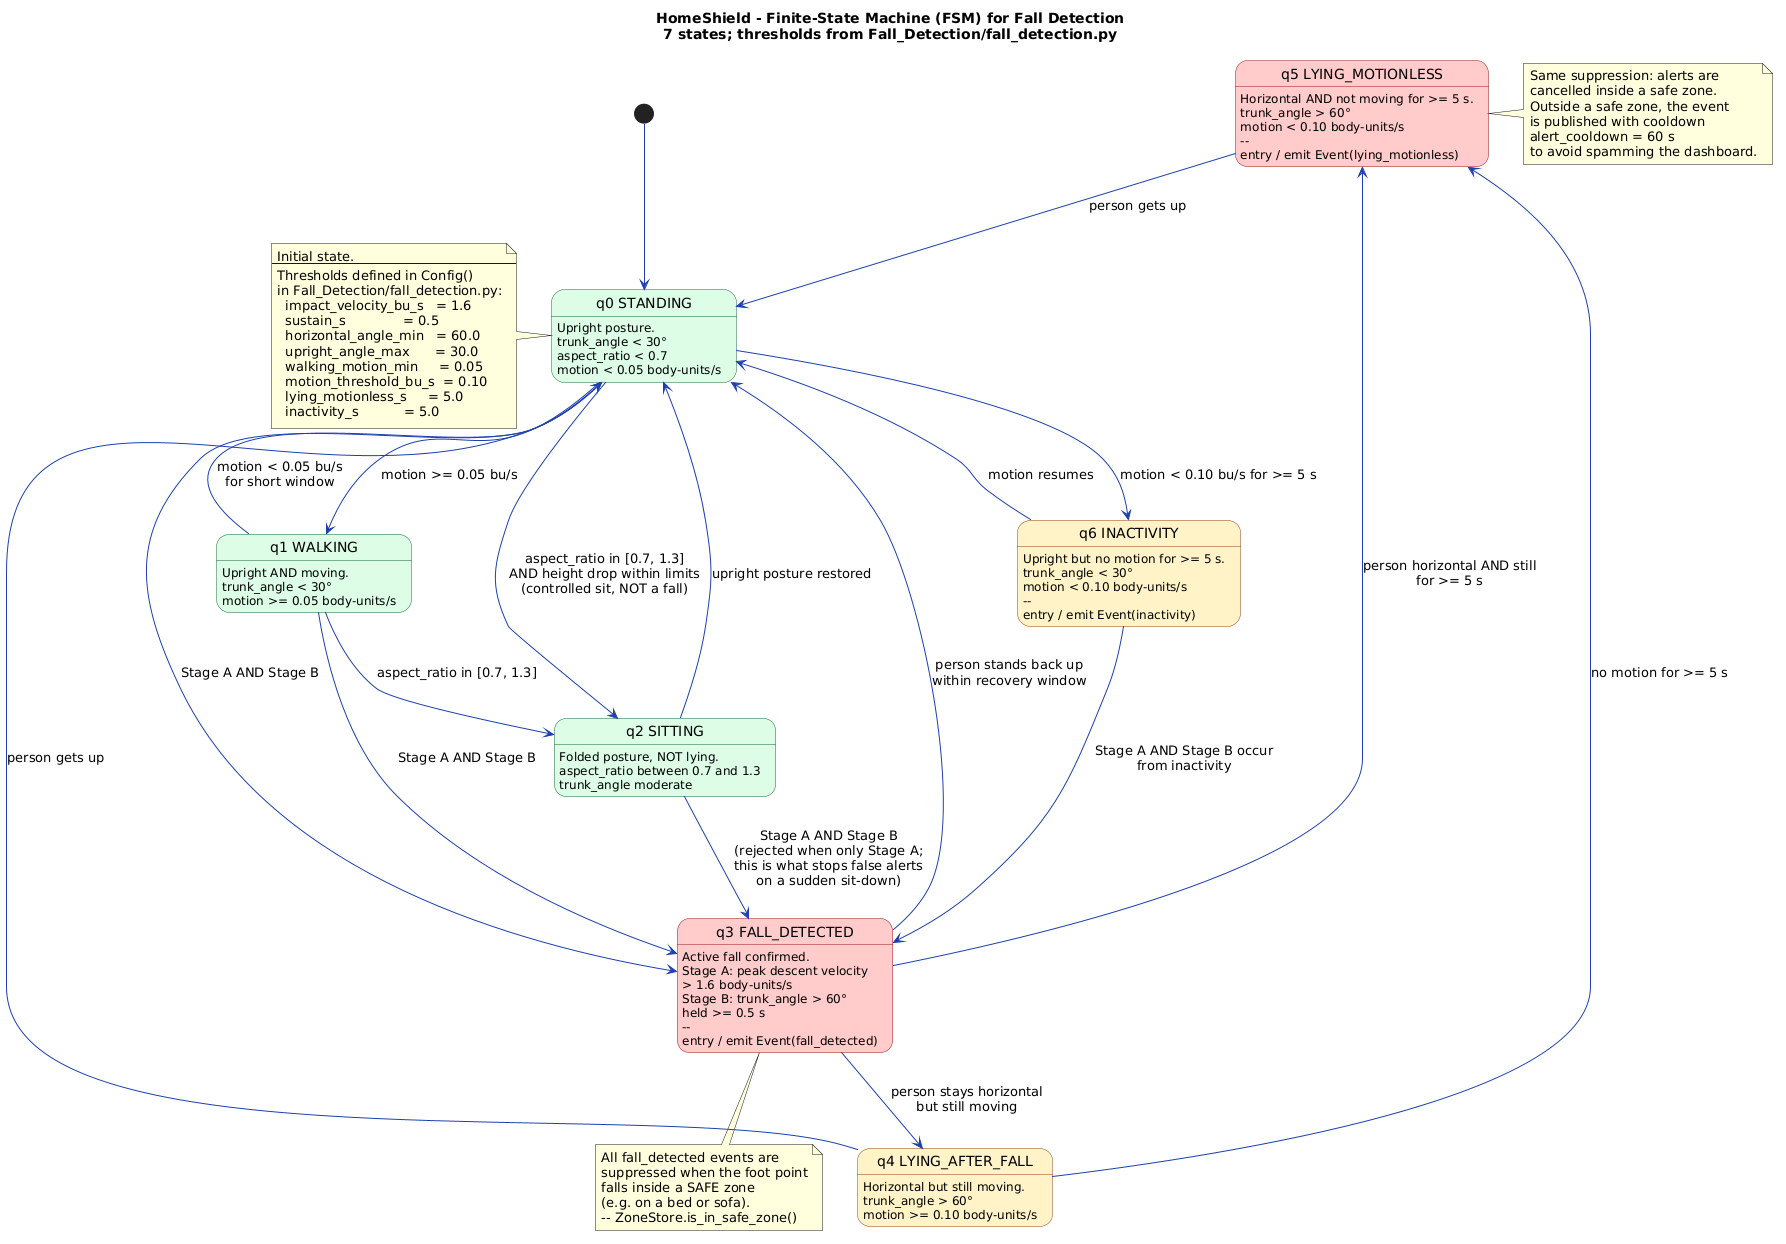

The diagram above was rendered by PlantUML. Its source (embedded in the PNG):
@startuml
title HomeShield - Finite-State Machine (FSM) for Fall Detection\n7 states; thresholds from Fall_Detection/fall_detection.py

skinparam state {
    BackgroundColor #FFFBEB
    BorderColor     #92400E
    BackgroundColor<<safe>>   #DCFCE7
    BorderColor<<safe>>       #166534
    BackgroundColor<<alert>>  #FECACA
    BorderColor<<alert>>      #991B1B
    BackgroundColor<<warn>>   #FEF3C7
    BorderColor<<warn>>       #92400E
    FontName Inter
}

skinparam ArrowColor #1E40AF

[*] --> STANDING

state "q0 STANDING" as STANDING <<safe>> {
    STANDING : Upright posture.
    STANDING : trunk_angle < 30°
    STANDING : aspect_ratio < 0.7
    STANDING : motion < 0.05 body-units/s
}

state "q1 WALKING" as WALKING <<safe>> {
    WALKING : Upright AND moving.
    WALKING : trunk_angle < 30°
    WALKING : motion >= 0.05 body-units/s
}

state "q2 SITTING" as SITTING <<safe>> {
    SITTING : Folded posture, NOT lying.
    SITTING : aspect_ratio between 0.7 and 1.3
    SITTING : trunk_angle moderate
}

state "q3 FALL_DETECTED" as FALL <<alert>> {
    FALL : Active fall confirmed.
    FALL : Stage A: peak descent velocity\n> 1.6 body-units/s
    FALL : Stage B: trunk_angle > 60°\nheld >= 0.5 s
    FALL : --
    FALL : entry / emit Event(fall_detected)
}

state "q4 LYING_AFTER_FALL" as LYING_AFTER <<warn>> {
    LYING_AFTER : Horizontal but still moving.
    LYING_AFTER : trunk_angle > 60°
    LYING_AFTER : motion >= 0.10 body-units/s
}

state "q5 LYING_MOTIONLESS" as MOTIONLESS <<alert>> {
    MOTIONLESS : Horizontal AND not moving for >= 5 s.
    MOTIONLESS : trunk_angle > 60°
    MOTIONLESS : motion < 0.10 body-units/s
    MOTIONLESS : --
    MOTIONLESS : entry / emit Event(lying_motionless)
}

state "q6 INACTIVITY" as INACTIVITY <<warn>> {
    INACTIVITY : Upright but no motion for >= 5 s.
    INACTIVITY : trunk_angle < 30°
    INACTIVITY : motion < 0.10 body-units/s
    INACTIVITY : --
    INACTIVITY : entry / emit Event(inactivity)
}

' ====== Transitions ======

' Normal locomotion
STANDING --> WALKING        : motion >= 0.05 bu/s
WALKING  --> STANDING       : motion < 0.05 bu/s\nfor short window
STANDING --> SITTING        : aspect_ratio in [0.7, 1.3]\nAND height drop within limits\n(controlled sit, NOT a fall)
SITTING  --> STANDING       : upright posture restored
WALKING  --> SITTING        : aspect_ratio in [0.7, 1.3]

' --- Fall trigger (rising edge from any upright/sitting state) ---
STANDING --> FALL  : Stage A AND Stage B
WALKING  --> FALL  : Stage A AND Stage B
SITTING  --> FALL  : Stage A AND Stage B\n(rejected when only Stage A;\nthis is what stops false alerts\non a sudden sit-down)

' --- After-fall path ---
FALL          --> LYING_AFTER  : person stays horizontal\nbut still moving
FALL          --> MOTIONLESS   : person horizontal AND still\nfor >= 5 s
FALL          --> STANDING     : person stands back up\nwithin recovery window

LYING_AFTER   --> MOTIONLESS   : no motion for >= 5 s
LYING_AFTER   --> STANDING     : person gets up

MOTIONLESS    --> STANDING     : person gets up

' --- Inactivity branch ---
STANDING   --> INACTIVITY  : motion < 0.10 bu/s for >= 5 s
INACTIVITY --> STANDING    : motion resumes
INACTIVITY --> FALL        : Stage A AND Stage B occur\nfrom inactivity

' Suppression rules (annotation only)
note bottom of FALL
  All fall_detected events are
  suppressed when the foot point
  falls inside a SAFE zone
  (e.g. on a bed or sofa).
  -- ZoneStore.is_in_safe_zone()
end note

note right of MOTIONLESS
  Same suppression: alerts are
  cancelled inside a safe zone.
  Outside a safe zone, the event
  is published with cooldown
  alert_cooldown = 60 s
  to avoid spamming the dashboard.
end note

note left of STANDING
  Initial state.
  --
  Thresholds defined in Config()
  in Fall_Detection/fall_detection.py:
    impact_velocity_bu_s   = 1.6
    sustain_s              = 0.5
    horizontal_angle_min   = 60.0
    upright_angle_max      = 30.0
    walking_motion_min     = 0.05
    motion_threshold_bu_s  = 0.10
    lying_motionless_s     = 5.0
    inactivity_s           = 5.0
end note
@enduml